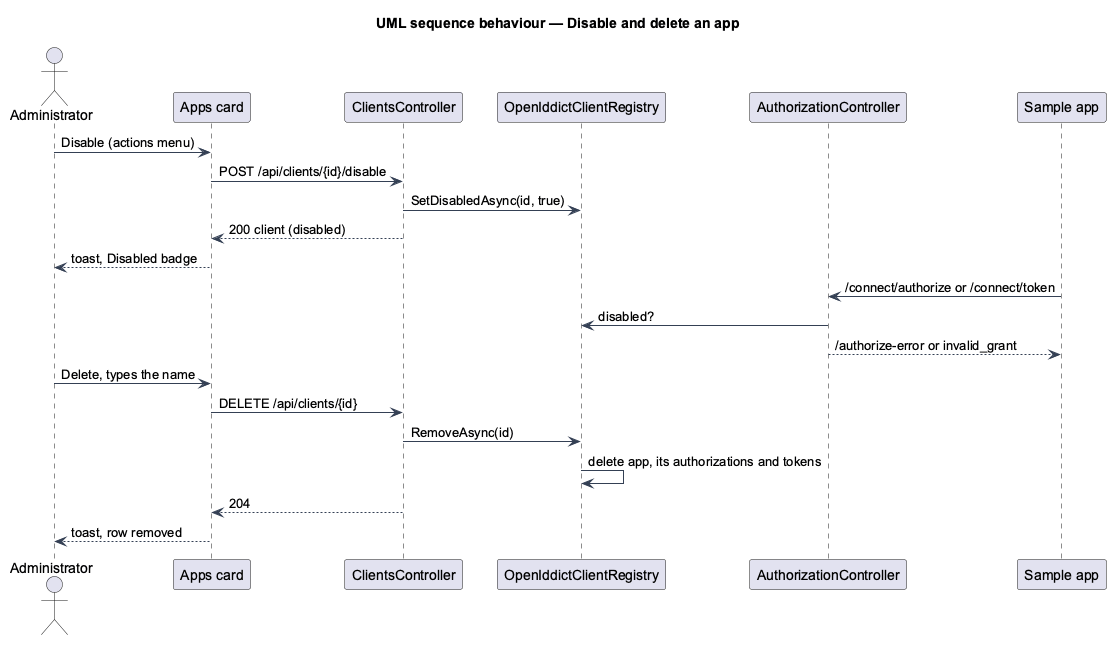

The diagram above was rendered by PlantUML. Its source (embedded in the PNG):
@startuml
title UML sequence behaviour — Disable and delete an app
skinparam backgroundColor #FFFFFF
skinparam shadowing false
skinparam defaultFontName Arial
skinparam ArrowColor #344054
actor "Administrator" as admin
participant "Apps card" as card
participant "ClientsController" as api
participant "OpenIddictClientRegistry" as reg
participant "AuthorizationController" as authz
participant "Sample app" as app
admin -> card : Disable (actions menu)
card -> api : POST /api/clients/{id}/disable
api -> reg : SetDisabledAsync(id, true)
api --> card : 200 client (disabled)
card --> admin : toast, Disabled badge
app -> authz : /connect/authorize or /connect/token
authz -> reg : disabled?
authz --> app : /authorize-error or invalid_grant
admin -> card : Delete, types the name
card -> api : DELETE /api/clients/{id}
api -> reg : RemoveAsync(id)
reg -> reg : delete app, its authorizations and tokens
api --> card : 204
card --> admin : toast, row removed
@enduml